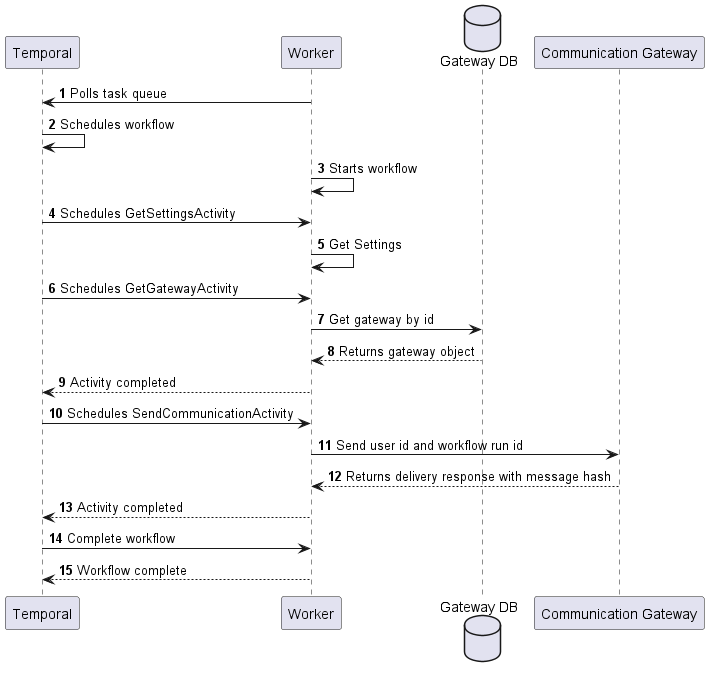

The diagram above was rendered by PlantUML. Its source (embedded in the PNG):
@startuml Create New Workflow

participant "Temporal" as temporal
participant "Worker" as worker
database "Gateway DB" as gwdb

participant "Communication Gateway" as cgw

autonumber

worker -> temporal: Polls task queue
temporal -> temporal: Schedules workflow
worker -> worker: Starts workflow
temporal -> worker: Schedules GetSettingsActivity
worker -> worker: Get Settings

temporal -> worker: Schedules GetGatewayActivity
worker -> gwdb: Get gateway by id
gwdb --> worker: Returns gateway object
worker --> temporal: Activity completed
temporal -> worker: Schedules SendCommunicationActivity
worker -> cgw: Send user id and workflow run id
cgw --> worker: Returns delivery response with message hash
worker --> temporal: Activity completed
temporal -> worker: Complete workflow
worker --> temporal: Workflow complete
@enduml